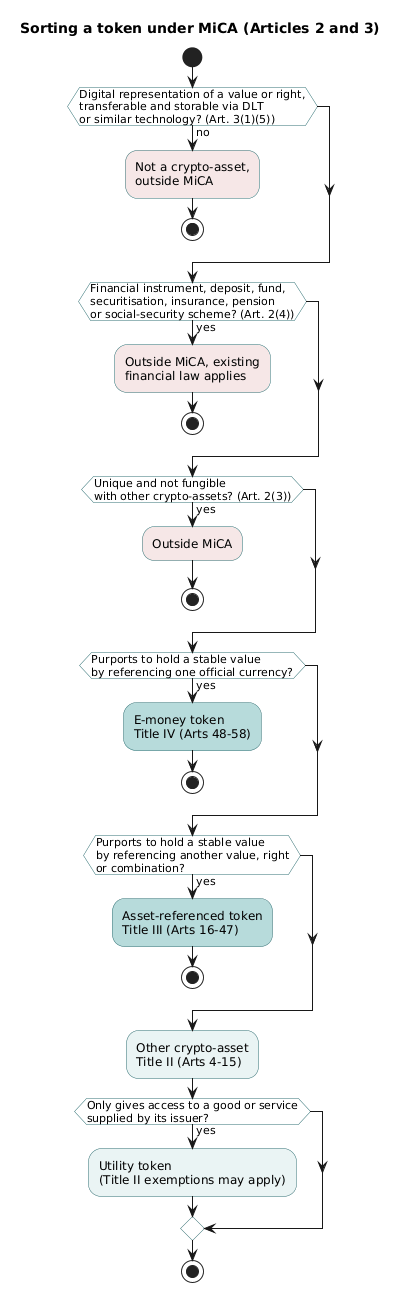

The diagram above was rendered by PlantUML. Its source (embedded in the PNG):
@startuml
title Sorting a token under MiCA (Articles 2 and 3)
skinparam shadowing false
skinparam activity {
  BackgroundColor #EAF4F4
  BorderColor #2F6F73
  DiamondBackgroundColor #FFFFFF
  DiamondBorderColor #2F6F73
}
start
if (Digital representation of a value or right,
transferable and storable via DLT
or similar technology? (Art. 3(1)(5))) then (no)
  :Not a crypto-asset,
  outside MiCA;<<#F6E7E7>>
  stop
endif
if (Financial instrument, deposit, fund,
securitisation, insurance, pension
or social-security scheme? (Art. 2(4))) then (yes)
  :Outside MiCA, existing
  financial law applies;<<#F6E7E7>>
  stop
endif
if (Unique and not fungible
with other crypto-assets? (Art. 2(3))) then (yes)
  :Outside MiCA;<<#F6E7E7>>
  stop
endif
if (Purports to hold a stable value
by referencing one official currency?) then (yes)
  :E-money token
  Title IV (Arts 48-58);<<#B7DBDB>>
  stop
endif
if (Purports to hold a stable value
by referencing another value, right
or combination?) then (yes)
  :Asset-referenced token
  Title III (Arts 16-47);<<#B7DBDB>>
  stop
endif
:Other crypto-asset
Title II (Arts 4-15);
if (Only gives access to a good or service
supplied by its issuer?) then (yes)
  :Utility token
  (Title II exemptions may apply);
endif
stop
@enduml